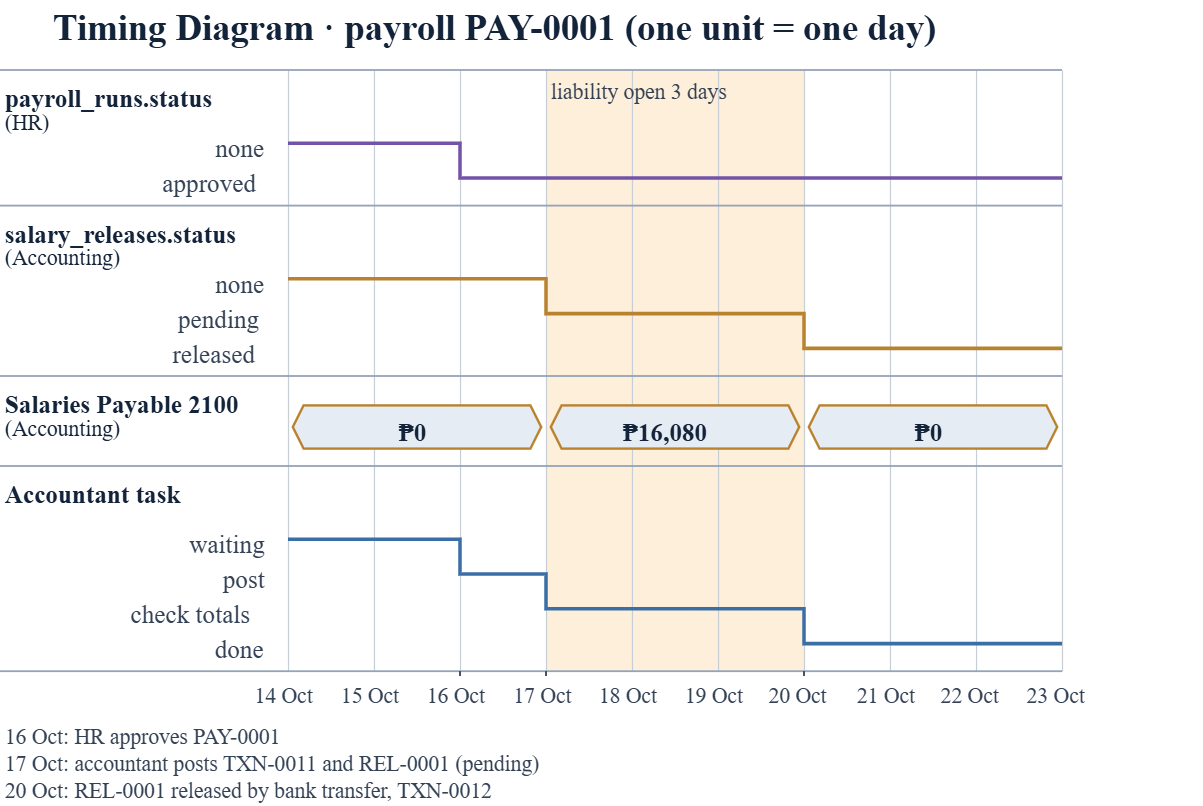

The diagram above was exported from draw.io. Its source (the exported page's mxGraphModel, read from the mxfile embedded in the PNG):
<mxGraphModel dx="2049" dy="1193" grid="1" gridSize="10" guides="1" tooltips="1" connect="1" arrows="1" fold="1" page="1" pageScale="1" pageWidth="1180" pageHeight="887" math="0" shadow="0">
  <root>
    <mxCell id="0" />
    <mxCell id="1" parent="0" />
    <mxCell id="c3" parent="1" style="text;html=0;align=left;verticalAlign=middle;resizable=1;points=[];spacing=0;fontFamily=Inter;fontSize=36.6;fontColor=#13233A;fontStyle=1;whiteSpace=nowrap;" value="Timing Diagram · payroll PAY-0001 (one unit = one day)" vertex="1">
      <mxGeometry height="47.58" width="1148.71" x="77.1" y="19.23" as="geometry" />
    </mxCell>
    <mxCell id="c4" parent="1" style="rounded=0;whiteSpace=wrap;html=1;fillColor=#FDEFD9;strokeColor=none;strokeWidth=0.60;" value="" vertex="1">
      <mxGeometry height="601.2" width="258" x="570" y="90" as="geometry" />
    </mxCell>
    <mxCell id="c5" edge="1" parent="1" style="endArrow=none;startArrow=none;html=1;rounded=0;strokeColor=#C8CED6;strokeWidth=1.20;">
      <mxGeometry relative="1" as="geometry">
        <mxPoint x="312" y="90" as="sourcePoint" />
        <mxPoint x="312" y="691.2" as="targetPoint" />
      </mxGeometry>
    </mxCell>
    <mxCell id="c6" edge="1" parent="1" style="endArrow=none;startArrow=none;html=1;rounded=0;strokeColor=#C8CED6;strokeWidth=1.20;">
      <mxGeometry relative="1" as="geometry">
        <mxPoint x="397.98" y="90" as="sourcePoint" />
        <mxPoint x="397.98" y="691.2" as="targetPoint" />
      </mxGeometry>
    </mxCell>
    <mxCell id="c7" edge="1" parent="1" style="endArrow=none;startArrow=none;html=1;rounded=0;strokeColor=#C8CED6;strokeWidth=1.20;">
      <mxGeometry relative="1" as="geometry">
        <mxPoint x="484.02" y="90" as="sourcePoint" />
        <mxPoint x="484.02" y="691.2" as="targetPoint" />
      </mxGeometry>
    </mxCell>
    <mxCell id="c8" edge="1" parent="1" style="endArrow=none;startArrow=none;html=1;rounded=0;strokeColor=#C8CED6;strokeWidth=1.20;">
      <mxGeometry relative="1" as="geometry">
        <mxPoint x="570" y="90" as="sourcePoint" />
        <mxPoint x="570" y="691.2" as="targetPoint" />
      </mxGeometry>
    </mxCell>
    <mxCell id="c9" edge="1" parent="1" style="endArrow=none;startArrow=none;html=1;rounded=0;strokeColor=#C8CED6;strokeWidth=1.20;">
      <mxGeometry relative="1" as="geometry">
        <mxPoint x="655.98" y="90" as="sourcePoint" />
        <mxPoint x="655.98" y="691.2" as="targetPoint" />
      </mxGeometry>
    </mxCell>
    <mxCell id="c10" edge="1" parent="1" style="endArrow=none;startArrow=none;html=1;rounded=0;strokeColor=#C8CED6;strokeWidth=1.20;">
      <mxGeometry relative="1" as="geometry">
        <mxPoint x="742.02" y="90" as="sourcePoint" />
        <mxPoint x="742.02" y="691.2" as="targetPoint" />
      </mxGeometry>
    </mxCell>
    <mxCell id="c11" edge="1" parent="1" style="endArrow=none;startArrow=none;html=1;rounded=0;strokeColor=#C8CED6;strokeWidth=1.20;">
      <mxGeometry relative="1" as="geometry">
        <mxPoint x="828" y="90" as="sourcePoint" />
        <mxPoint x="828" y="691.2" as="targetPoint" />
      </mxGeometry>
    </mxCell>
    <mxCell id="c12" edge="1" parent="1" style="endArrow=none;startArrow=none;html=1;rounded=0;strokeColor=#C8CED6;strokeWidth=1.20;">
      <mxGeometry relative="1" as="geometry">
        <mxPoint x="913.98" y="90" as="sourcePoint" />
        <mxPoint x="913.98" y="691.2" as="targetPoint" />
      </mxGeometry>
    </mxCell>
    <mxCell id="c13" edge="1" parent="1" style="endArrow=none;startArrow=none;html=1;rounded=0;strokeColor=#C8CED6;strokeWidth=1.20;">
      <mxGeometry relative="1" as="geometry">
        <mxPoint x="1000.02" y="90" as="sourcePoint" />
        <mxPoint x="1000.02" y="691.2" as="targetPoint" />
      </mxGeometry>
    </mxCell>
    <mxCell id="c14" edge="1" parent="1" style="endArrow=none;startArrow=none;html=1;rounded=0;strokeColor=#C8CED6;strokeWidth=1.20;">
      <mxGeometry relative="1" as="geometry">
        <mxPoint x="1086" y="90" as="sourcePoint" />
        <mxPoint x="1086" y="691.2" as="targetPoint" />
      </mxGeometry>
    </mxCell>
    <mxCell id="c15" edge="1" parent="1" style="endArrow=none;startArrow=none;html=1;rounded=0;strokeColor=#94A3B8;strokeWidth=1.80;">
      <mxGeometry relative="1" as="geometry">
        <mxPoint x="24" y="90" as="sourcePoint" />
        <mxPoint x="1086" y="90" as="targetPoint" />
      </mxGeometry>
    </mxCell>
    <mxCell id="c16" parent="1" style="text;html=0;align=left;verticalAlign=middle;resizable=1;points=[];spacing=0;fontFamily=Inter;fontSize=25.2;fontColor=#13233A;fontStyle=1;whiteSpace=nowrap;" value="payroll_runs.status" vertex="1">
      <mxGeometry height="32.76" width="280.1" x="28.8" y="99.06" as="geometry" />
    </mxCell>
    <mxCell id="c17" parent="1" style="text;html=0;align=left;verticalAlign=middle;resizable=1;points=[];spacing=0;fontFamily=Inter;fontSize=21.6;fontColor=#13233A;fontStyle=0;whiteSpace=nowrap;" value="(HR)" vertex="1">
      <mxGeometry height="28.08" width="52.51" x="28.8" y="125.88" as="geometry" />
    </mxCell>
    <mxCell id="c18" parent="1" style="text;html=0;align=left;verticalAlign=middle;resizable=1;points=[];spacing=0;fontFamily=Inter;fontSize=25.2;fontColor=#334155;fontStyle=0;whiteSpace=nowrap;" value="none" vertex="1">
      <mxGeometry height="32.76" width="60.86" x="239.22" y="149.46" as="geometry" />
    </mxCell>
    <mxCell id="c19" parent="1" style="text;html=0;align=left;verticalAlign=middle;resizable=1;points=[];spacing=0;fontFamily=Inter;fontSize=25.2;fontColor=#334155;fontStyle=0;whiteSpace=nowrap;" value="approved" vertex="1">
      <mxGeometry height="32.76" width="119.33" x="186.3" y="184.26" as="geometry" />
    </mxCell>
    <mxCell id="c20" edge="1" parent="1" style="endArrow=none;startArrow=none;html=1;rounded=0;strokeColor=#7353A8;strokeWidth=3.60;">
      <mxGeometry relative="1" as="geometry">
        <Array as="points">
          <mxPoint x="484.02" y="163.2" />
          <mxPoint x="484.02" y="198" />
          <mxPoint x="484.02" y="198" />
        </Array>
        <mxPoint x="312" y="163.2" as="sourcePoint" />
        <mxPoint x="1086" y="198" as="targetPoint" />
      </mxGeometry>
    </mxCell>
    <mxCell id="c21" edge="1" parent="1" style="endArrow=none;startArrow=none;html=1;rounded=0;strokeColor=#94A3B8;strokeWidth=1.80;">
      <mxGeometry relative="1" as="geometry">
        <mxPoint x="24" y="225.6" as="sourcePoint" />
        <mxPoint x="1086" y="225.6" as="targetPoint" />
      </mxGeometry>
    </mxCell>
    <mxCell id="c22" parent="1" style="text;html=0;align=left;verticalAlign=middle;resizable=1;points=[];spacing=0;fontFamily=Inter;fontSize=25.2;fontColor=#13233A;fontStyle=1;whiteSpace=nowrap;" value="salary_releases.status" vertex="1">
      <mxGeometry height="32.76" width="323.95" x="28.8" y="234.66" as="geometry" />
    </mxCell>
    <mxCell id="c23" parent="1" style="text;html=0;align=left;verticalAlign=middle;resizable=1;points=[];spacing=0;fontFamily=Inter;fontSize=21.6;fontColor=#13233A;fontStyle=0;whiteSpace=nowrap;" value="(Accounting)" vertex="1">
      <mxGeometry height="28.08" width="152.74" x="28.8" y="261.48" as="geometry" />
    </mxCell>
    <mxCell id="c24" parent="1" style="text;html=0;align=left;verticalAlign=middle;resizable=1;points=[];spacing=0;fontFamily=Inter;fontSize=25.2;fontColor=#334155;fontStyle=0;whiteSpace=nowrap;" value="none" vertex="1">
      <mxGeometry height="32.76" width="60.86" x="239.22" y="285.06" as="geometry" />
    </mxCell>
    <mxCell id="c25" parent="1" style="text;html=0;align=left;verticalAlign=middle;resizable=1;points=[];spacing=0;fontFamily=Inter;fontSize=25.2;fontColor=#334155;fontStyle=0;whiteSpace=nowrap;" value="pending" vertex="1">
      <mxGeometry height="32.76" width="104.71" x="201.9" y="319.86" as="geometry" />
    </mxCell>
    <mxCell id="c26" parent="1" style="text;html=0;align=left;verticalAlign=middle;resizable=1;points=[];spacing=0;fontFamily=Inter;fontSize=25.2;fontColor=#334155;fontStyle=0;whiteSpace=nowrap;" value="released" vertex="1">
      <mxGeometry height="32.76" width="119.33" x="196.44" y="354.66" as="geometry" />
    </mxCell>
    <mxCell id="c27" edge="1" parent="1" style="endArrow=none;startArrow=none;html=1;rounded=0;strokeColor=#B9822E;strokeWidth=3.60;">
      <mxGeometry relative="1" as="geometry">
        <Array as="points">
          <mxPoint x="570" y="298.8" />
          <mxPoint x="570" y="333.6" />
          <mxPoint x="570" y="333.6" />
          <mxPoint x="828" y="333.6" />
          <mxPoint x="828" y="368.4" />
          <mxPoint x="828" y="368.4" />
        </Array>
        <mxPoint x="312" y="298.8" as="sourcePoint" />
        <mxPoint x="1086" y="368.4" as="targetPoint" />
      </mxGeometry>
    </mxCell>
    <mxCell id="c28" edge="1" parent="1" style="endArrow=none;startArrow=none;html=1;rounded=0;strokeColor=#94A3B8;strokeWidth=1.80;">
      <mxGeometry relative="1" as="geometry">
        <mxPoint x="24" y="396" as="sourcePoint" />
        <mxPoint x="1086" y="396" as="targetPoint" />
      </mxGeometry>
    </mxCell>
    <mxCell id="c29" parent="1" style="text;html=0;align=left;verticalAlign=middle;resizable=1;points=[];spacing=0;fontFamily=Inter;fontSize=25.2;fontColor=#13233A;fontStyle=1;whiteSpace=nowrap;" value="Salaries Payable 2100" vertex="1">
      <mxGeometry height="32.76" width="309.34" x="28.8" y="405.06" as="geometry" />
    </mxCell>
    <mxCell id="c30" parent="1" style="text;html=0;align=left;verticalAlign=middle;resizable=1;points=[];spacing=0;fontFamily=Inter;fontSize=21.6;fontColor=#13233A;fontStyle=0;whiteSpace=nowrap;" value="(Accounting)" vertex="1">
      <mxGeometry height="28.08" width="152.74" x="28.8" y="431.88" as="geometry" />
    </mxCell>
    <mxCell id="c31" parent="1" style="shape=stencil(lZLdEoIgEIWfhluHQJu6NnsPREpGAgdQ6+2DWcufcaa8Yfac5VuWBURzV7NWIIIHRC+IkAPGYQ26XmnmWsE9mD2zkpVKQMZ5axoxyMqPjNS1sNLHLC0QzbnROrDSaIfIFbyS8eZuTacr0C2LdIwepo/9PKEWTvCngxc42WSNtZTUMyJNaHpaED+Ac5YcM7KHCEPZ3dbGKfMyf15lA+HKOPFVIZhGGcR6zjdjxUJLpeAB5yXWu4IF/4QWbw==);whiteSpace=wrap;html=1;fillColor=#E6ECF4;strokeColor=#B9822E;strokeWidth=2.40;" value="" vertex="1">
      <mxGeometry height="43.2" width="248.4" x="316.8" y="425.4" as="geometry" />
    </mxCell>
    <mxCell id="c32" parent="1" style="text;html=0;align=left;verticalAlign=middle;resizable=1;points=[];spacing=0;fontFamily=Inter;fontSize=25.2;fontColor=#13233A;fontStyle=1;whiteSpace=nowrap;" value="₱0" vertex="1">
      <mxGeometry height="32.76" width="31.63" x="422.28" y="433.26" as="geometry" />
    </mxCell>
    <mxCell id="c33" parent="1" style="shape=stencil(lZLdEoIgEIWfhluHQJu6NnsPREpGAgdQ6+2DWcufcaa8Yfac5VuWBURzV7NWIIIHRC+IkAPGYQ26XmnmWsE9mD2zkpVKQMZ5axoxyMqPjNS1sNLHLC0QzbnROrDSaIfIFbyS8eZuTacr0C2LdIwepo/9PKEWTvCngxc42WSNtZTUMyJNaHpaED+Ac5YcM7KHCEPZ3dbGKfMyf15lA+HKOPFVIZhGGcR6zjdjxUJLpeAB5yXWu4IF/4QWbw==);whiteSpace=wrap;html=1;fillColor=#E6ECF4;strokeColor=#B9822E;strokeWidth=2.40;" value="" vertex="1">
      <mxGeometry height="43.2" width="248.4" x="574.8" y="425.4" as="geometry" />
    </mxCell>
    <mxCell id="c34" parent="1" style="text;html=0;align=left;verticalAlign=middle;resizable=1;points=[];spacing=0;fontFamily=Inter;fontSize=25.2;fontColor=#13233A;fontStyle=1;whiteSpace=nowrap;" value="₱16,080" vertex="1">
      <mxGeometry height="32.76" width="104.71" x="646.5" y="433.26" as="geometry" />
    </mxCell>
    <mxCell id="c35" parent="1" style="shape=stencil(lZLdEoIgEIWfhluHQJu6NnsPREpGAgdQ6+2DWcufcaa8Yfac5VuWBURzV7NWIIIHRC+IkAPGYQ26XmnmWsE9mD2zkpVKQMZ5axoxyMqPjNS1sNLHLC0QzbnROrDSaIfIFbyS8eZuTacr0C2LdIwepo/9PKEWTvCngxc42WSNtZTUMyJNaHpaED+Ac5YcM7KHCEPZ3dbGKfMyf15lA+HKOPFVIZhGGcR6zjdjxUJLpeAB5yXWu4IF/4QWbw==);whiteSpace=wrap;html=1;fillColor=#E6ECF4;strokeColor=#B9822E;strokeWidth=2.40;" value="" vertex="1">
      <mxGeometry height="43.2" width="248.4" x="832.8" y="425.4" as="geometry" />
    </mxCell>
    <mxCell id="c36" parent="1" style="text;html=0;align=left;verticalAlign=middle;resizable=1;points=[];spacing=0;fontFamily=Inter;fontSize=25.2;fontColor=#13233A;fontStyle=1;whiteSpace=nowrap;" value="₱0" vertex="1">
      <mxGeometry height="32.76" width="31.63" x="938.28" y="433.26" as="geometry" />
    </mxCell>
    <mxCell id="c37" edge="1" parent="1" style="endArrow=none;startArrow=none;html=1;rounded=0;strokeColor=#94A3B8;strokeWidth=1.80;">
      <mxGeometry relative="1" as="geometry">
        <mxPoint x="24" y="486" as="sourcePoint" />
        <mxPoint x="1086" y="486" as="targetPoint" />
      </mxGeometry>
    </mxCell>
    <mxCell id="c38" parent="1" style="text;html=0;align=left;verticalAlign=middle;resizable=1;points=[];spacing=0;fontFamily=Inter;fontSize=25.2;fontColor=#13233A;fontStyle=1;whiteSpace=nowrap;" value="Accountant task" vertex="1">
      <mxGeometry height="32.76" width="221.64" x="28.8" y="495.06" as="geometry" />
    </mxCell>
    <mxCell id="c39" parent="1" style="text;html=0;align=left;verticalAlign=middle;resizable=1;points=[];spacing=0;fontFamily=Inter;fontSize=25.2;fontColor=#334155;fontStyle=0;whiteSpace=nowrap;" value="waiting" vertex="1">
      <mxGeometry height="32.76" width="104.71" x="213.24" y="545.46" as="geometry" />
    </mxCell>
    <mxCell id="c40" parent="1" style="text;html=0;align=left;verticalAlign=middle;resizable=1;points=[];spacing=0;fontFamily=Inter;fontSize=25.2;fontColor=#334155;fontStyle=0;whiteSpace=nowrap;" value="post" vertex="1">
      <mxGeometry height="32.76" width="60.86" x="246.72" y="580.26" as="geometry" />
    </mxCell>
    <mxCell id="c41" parent="1" style="text;html=0;align=left;verticalAlign=middle;resizable=1;points=[];spacing=0;fontFamily=Inter;fontSize=25.2;fontColor=#334155;fontStyle=0;whiteSpace=nowrap;" value="check totals" vertex="1">
      <mxGeometry height="32.76" width="177.79" x="154.5" y="615.06" as="geometry" />
    </mxCell>
    <mxCell id="c42" parent="1" style="text;html=0;align=left;verticalAlign=middle;resizable=1;points=[];spacing=0;fontFamily=Inter;fontSize=25.2;fontColor=#334155;fontStyle=0;whiteSpace=nowrap;" value="done" vertex="1">
      <mxGeometry height="32.76" width="60.86" x="238.68" y="649.86" as="geometry" />
    </mxCell>
    <mxCell id="c43" edge="1" parent="1" style="endArrow=none;startArrow=none;html=1;rounded=0;strokeColor=#3B6EA5;strokeWidth=3.60;">
      <mxGeometry relative="1" as="geometry">
        <Array as="points">
          <mxPoint x="484.02" y="559.2" />
          <mxPoint x="484.02" y="594" />
          <mxPoint x="484.02" y="594" />
          <mxPoint x="570" y="594" />
          <mxPoint x="570" y="628.8" />
          <mxPoint x="570" y="628.8" />
          <mxPoint x="828" y="628.8" />
          <mxPoint x="828" y="663.6" />
          <mxPoint x="828" y="663.6" />
        </Array>
        <mxPoint x="312" y="559.2" as="sourcePoint" />
        <mxPoint x="1086" y="663.6" as="targetPoint" />
      </mxGeometry>
    </mxCell>
    <mxCell id="c44" edge="1" parent="1" style="endArrow=none;startArrow=none;html=1;rounded=0;strokeColor=#94A3B8;strokeWidth=1.80;">
      <mxGeometry relative="1" as="geometry">
        <mxPoint x="24" y="691.2" as="sourcePoint" />
        <mxPoint x="1086" y="691.2" as="targetPoint" />
      </mxGeometry>
    </mxCell>
    <mxCell id="c45" parent="1" style="text;html=0;align=left;verticalAlign=middle;resizable=1;points=[];spacing=0;fontFamily=Inter;fontSize=21.6;fontColor=#334155;fontStyle=0;whiteSpace=nowrap;" value="14 Oct" vertex="1">
      <mxGeometry height="28.08" width="77.57" x="278.46" y="698.88" as="geometry" />
    </mxCell>
    <mxCell id="c46" parent="1" style="text;html=0;align=left;verticalAlign=middle;resizable=1;points=[];spacing=0;fontFamily=Inter;fontSize=21.6;fontColor=#334155;fontStyle=0;whiteSpace=nowrap;" value="15 Oct" vertex="1">
      <mxGeometry height="28.08" width="77.57" x="364.86" y="698.88" as="geometry" />
    </mxCell>
    <mxCell id="c47" parent="1" style="text;html=0;align=left;verticalAlign=middle;resizable=1;points=[];spacing=0;fontFamily=Inter;fontSize=21.6;fontColor=#334155;fontStyle=0;whiteSpace=nowrap;" value="16 Oct" vertex="1">
      <mxGeometry height="28.08" width="77.57" x="450.72" y="698.88" as="geometry" />
    </mxCell>
    <mxCell id="c48" parent="1" style="text;html=0;align=left;verticalAlign=middle;resizable=1;points=[];spacing=0;fontFamily=Inter;fontSize=21.6;fontColor=#334155;fontStyle=0;whiteSpace=nowrap;" value="17 Oct" vertex="1">
      <mxGeometry height="28.08" width="77.57" x="537.3" y="698.88" as="geometry" />
    </mxCell>
    <mxCell id="c49" parent="1" style="text;html=0;align=left;verticalAlign=middle;resizable=1;points=[];spacing=0;fontFamily=Inter;fontSize=21.6;fontColor=#334155;fontStyle=0;whiteSpace=nowrap;" value="18 Oct" vertex="1">
      <mxGeometry height="28.08" width="77.57" x="622.74" y="698.88" as="geometry" />
    </mxCell>
    <mxCell id="c50" parent="1" style="text;html=0;align=left;verticalAlign=middle;resizable=1;points=[];spacing=0;fontFamily=Inter;fontSize=21.6;fontColor=#334155;fontStyle=0;whiteSpace=nowrap;" value="19 Oct" vertex="1">
      <mxGeometry height="28.08" width="77.57" x="708.72" y="698.88" as="geometry" />
    </mxCell>
    <mxCell id="c51" parent="1" style="text;html=0;align=left;verticalAlign=middle;resizable=1;points=[];spacing=0;fontFamily=Inter;fontSize=21.6;fontColor=#334155;fontStyle=0;whiteSpace=nowrap;" value="20 Oct" vertex="1">
      <mxGeometry height="28.08" width="77.57" x="792.42" y="698.88" as="geometry" />
    </mxCell>
    <mxCell id="c52" parent="1" style="text;html=0;align=left;verticalAlign=middle;resizable=1;points=[];spacing=0;fontFamily=Inter;fontSize=21.6;fontColor=#334155;fontStyle=0;whiteSpace=nowrap;" value="21 Oct" vertex="1">
      <mxGeometry height="28.08" width="77.57" x="880.8" y="698.88" as="geometry" />
    </mxCell>
    <mxCell id="c53" parent="1" style="text;html=0;align=left;verticalAlign=middle;resizable=1;points=[];spacing=0;fontFamily=Inter;fontSize=21.6;fontColor=#334155;fontStyle=0;whiteSpace=nowrap;" value="22 Oct" vertex="1">
      <mxGeometry height="28.08" width="77.57" x="964.62" y="698.88" as="geometry" />
    </mxCell>
    <mxCell id="c54" parent="1" style="text;html=0;align=left;verticalAlign=middle;resizable=1;points=[];spacing=0;fontFamily=Inter;fontSize=21.6;fontColor=#334155;fontStyle=0;whiteSpace=nowrap;" value="23 Oct" vertex="1">
      <mxGeometry height="28.08" width="77.57" x="1050.54" y="698.88" as="geometry" />
    </mxCell>
    <mxCell id="c55" parent="1" style="text;html=0;align=left;verticalAlign=middle;resizable=1;points=[];spacing=0;fontFamily=Inter;fontSize=21.6;fontColor=#334155;fontStyle=0;whiteSpace=nowrap;" value="liability open 3 days" vertex="1">
      <mxGeometry height="28.08" width="265.49" x="574.8" y="95.28" as="geometry" />
    </mxCell>
    <mxCell id="c56" edge="1" parent="1" style="endArrow=none;startArrow=none;html=1;rounded=0;strokeColor=#334155;strokeWidth=1.80;">
      <mxGeometry relative="1" as="geometry">
        <mxPoint x="484.02" y="691.2" as="sourcePoint" />
        <mxPoint x="484.02" y="696" as="targetPoint" />
      </mxGeometry>
    </mxCell>
    <mxCell id="c57" edge="1" parent="1" style="endArrow=none;startArrow=none;html=1;rounded=0;strokeColor=#334155;strokeWidth=1.80;">
      <mxGeometry relative="1" as="geometry">
        <mxPoint x="570" y="691.2" as="sourcePoint" />
        <mxPoint x="570" y="696" as="targetPoint" />
      </mxGeometry>
    </mxCell>
    <mxCell id="c58" edge="1" parent="1" style="endArrow=none;startArrow=none;html=1;rounded=0;strokeColor=#334155;strokeWidth=1.80;">
      <mxGeometry relative="1" as="geometry">
        <mxPoint x="828" y="691.2" as="sourcePoint" />
        <mxPoint x="828" y="696" as="targetPoint" />
      </mxGeometry>
    </mxCell>
    <mxCell id="c59" parent="1" style="text;html=0;align=left;verticalAlign=middle;resizable=1;points=[];spacing=0;fontFamily=Inter;fontSize=21.6;fontColor=#334155;fontStyle=0;whiteSpace=nowrap;" value="16 Oct: HR approves PAY-0001" vertex="1">
      <mxGeometry height="28.08" width="353.18" x="28.8" y="739.68" as="geometry" />
    </mxCell>
    <mxCell id="c60" parent="1" style="text;html=0;align=left;verticalAlign=middle;resizable=1;points=[];spacing=0;fontFamily=Inter;fontSize=21.6;fontColor=#334155;fontStyle=0;whiteSpace=nowrap;" value="17 Oct: accountant posts TXN-0011 and REL-0001 (pending)" vertex="1">
      <mxGeometry height="28.08" width="703.97" x="28.8" y="766.68" as="geometry" />
    </mxCell>
    <mxCell id="c61" parent="1" style="text;html=0;align=left;verticalAlign=middle;resizable=1;points=[];spacing=0;fontFamily=Inter;fontSize=21.6;fontColor=#334155;fontStyle=0;whiteSpace=nowrap;" value="20 Oct: REL-0001 released by bank transfer, TXN-0012" vertex="1">
      <mxGeometry height="28.08" width="653.86" x="28.8" y="793.68" as="geometry" />
    </mxCell>
  </root>
</mxGraphModel>